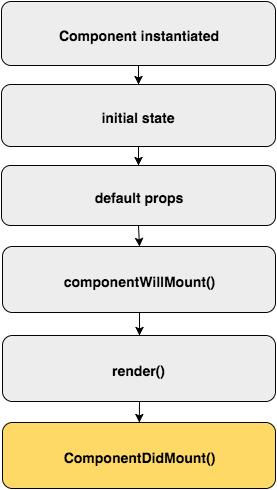

The diagram above was exported from draw.io. Its source (the exported page's mxGraphModel, read from the mxfile embedded in the PNG):
<mxGraphModel dx="1884" dy="1033" grid="1" gridSize="10" guides="1" tooltips="1" connect="1" arrows="1" fold="1" page="1" pageScale="1" pageWidth="826" pageHeight="1169" background="#ffffff" math="0" shadow="0">
  <root>
    <mxCell id="0" />
    <mxCell id="1" parent="0" />
    <mxCell id="2" style="edgeStyle=none;rounded=0;html=1;exitX=0.5;exitY=1;entryX=0.5;entryY=0;jettySize=auto;orthogonalLoop=1;fontSize=22;" edge="1" source="3" target="5" parent="1">
      <mxGeometry x="86" y="66" as="geometry" />
    </mxCell>
    <mxCell id="3" value="&lt;font style=&quot;font-size: 14px&quot;&gt;&lt;b&gt;Component instantiated&lt;/b&gt;&lt;/font&gt;" style="rounded=1;whiteSpace=wrap;html=1;strokeColor=#050505;fillColor=#EDEDED;fontSize=22;" vertex="1" parent="1">
      <mxGeometry x="6" y="6" width="274" height="64" as="geometry" />
    </mxCell>
    <mxCell id="4" style="edgeStyle=none;rounded=0;html=1;exitX=0.5;exitY=1;jettySize=auto;orthogonalLoop=1;fontSize=22;entryX=0.5;entryY=0;" edge="1" source="5" target="7" parent="1">
      <mxGeometry x="121" y="148" as="geometry">
        <mxPoint x="128" y="150" as="sourcePoint" />
        <mxPoint x="128" y="170" as="targetPoint" />
      </mxGeometry>
    </mxCell>
    <mxCell id="5" value="&lt;font style=&quot;font-size: 14px&quot;&gt;&lt;b&gt;initial state&lt;/b&gt;&lt;/font&gt;" style="rounded=1;whiteSpace=wrap;html=1;strokeColor=#050505;fillColor=#EDEDED;fontSize=22;" vertex="1" parent="1">
      <mxGeometry x="6" y="89" width="274" height="62" as="geometry" />
    </mxCell>
    <mxCell id="6" style="edgeStyle=none;rounded=0;html=1;exitX=0.5;exitY=1;jettySize=auto;orthogonalLoop=1;fontSize=22;entryX=0.5;entryY=0;" edge="1" source="7" target="8" parent="1">
      <mxGeometry x="122" y="234" as="geometry">
        <mxPoint x="129" y="230" as="sourcePoint" />
        <mxPoint x="129.84210526315792" y="254" as="targetPoint" />
      </mxGeometry>
    </mxCell>
    <mxCell id="7" value="&lt;span style=&quot;font-size: 14px&quot;&gt;&lt;b&gt;default props&lt;/b&gt;&lt;/span&gt;" style="rounded=1;whiteSpace=wrap;html=1;strokeColor=#050505;fillColor=#EDEDED;fontSize=22;" vertex="1" parent="1">
      <mxGeometry x="6" y="170" width="274" height="60" as="geometry" />
    </mxCell>
    <mxCell id="8" value="&lt;span style=&quot;font-size: 14px&quot;&gt;&lt;b&gt;componentWillMount()&lt;/b&gt;&lt;/span&gt;" style="rounded=1;whiteSpace=wrap;html=1;strokeColor=#050505;fillColor=#EDEDED;fontSize=22;" vertex="1" parent="1">
      <mxGeometry x="7" y="251" width="273" height="66" as="geometry" />
    </mxCell>
    <mxCell id="9" value="&lt;span style=&quot;font-size: 14px&quot;&gt;&lt;b&gt;render()&lt;/b&gt;&lt;/span&gt;" style="rounded=1;whiteSpace=wrap;html=1;strokeColor=#050505;fillColor=#EDEDED;fontSize=22;" vertex="1" parent="1">
      <mxGeometry x="7" y="340" width="273" height="66" as="geometry" />
    </mxCell>
    <mxCell id="10" value="&lt;span style=&quot;font-size: 14px&quot;&gt;&lt;b&gt;ComponentDidMount()&lt;/b&gt;&lt;/span&gt;" style="rounded=1;whiteSpace=wrap;html=1;strokeColor=#050505;fillColor=#FFD966;fontSize=22;" vertex="1" parent="1">
      <mxGeometry x="7" y="427" width="273" height="66" as="geometry" />
    </mxCell>
    <mxCell id="11" style="edgeStyle=none;rounded=0;html=1;exitX=0.5;exitY=1;jettySize=auto;orthogonalLoop=1;fontSize=22;entryX=0.5;entryY=0;" edge="1" source="8" target="9" parent="1">
      <mxGeometry x="123" y="328" as="geometry">
        <mxPoint x="130" y="324" as="sourcePoint" />
        <mxPoint x="131" y="340" as="targetPoint" />
      </mxGeometry>
    </mxCell>
    <mxCell id="12" style="edgeStyle=none;rounded=0;html=1;exitX=0.5;exitY=1;jettySize=auto;orthogonalLoop=1;fontSize=22;" edge="1" source="9" target="10" parent="1">
      <mxGeometry x="133" y="338" as="geometry">
        <mxPoint x="139" y="327" as="sourcePoint" />
        <mxPoint x="139" y="350" as="targetPoint" />
      </mxGeometry>
    </mxCell>
  </root>
</mxGraphModel>